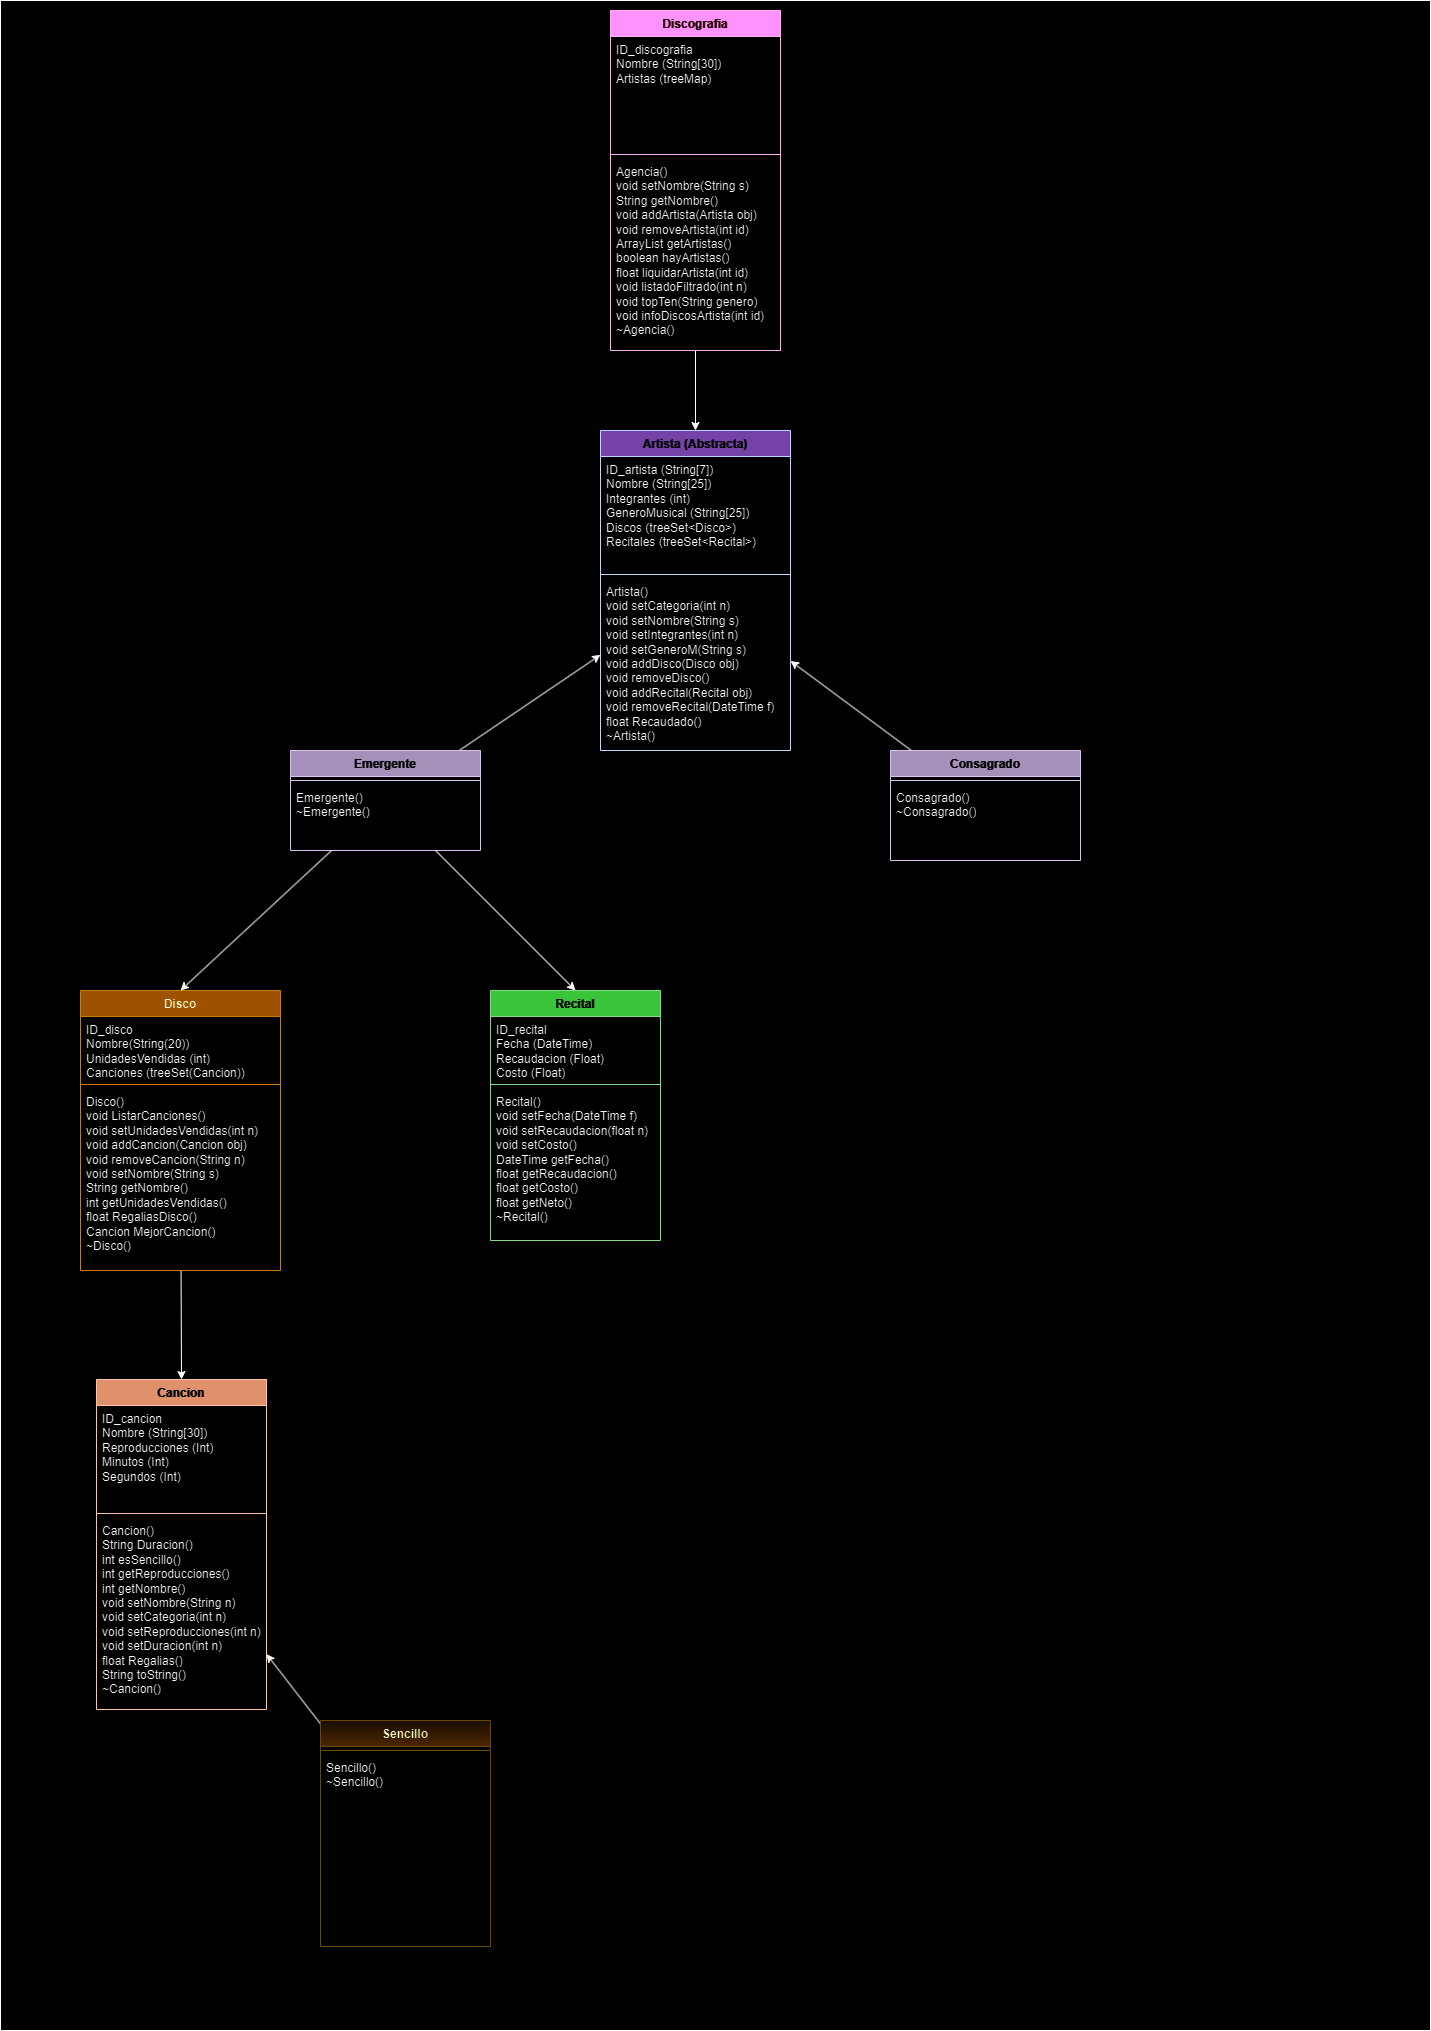

The diagram above was exported from draw.io. Its source (the exported page's mxGraphModel, read from the mxfile embedded in the PNG):
<mxGraphModel dx="3277" dy="2316" grid="1" gridSize="10" guides="1" tooltips="1" connect="1" arrows="1" fold="1" page="1" pageScale="1" pageWidth="827" pageHeight="1169" math="0" shadow="0">
  <root>
    <mxCell id="0" />
    <mxCell id="1" parent="0" />
    <mxCell id="6GXmeNR0ogsYIepqKpP2-110" value="" style="rounded=0;whiteSpace=wrap;html=1;" parent="1" vertex="1">
      <mxGeometry x="-1920" y="-540" width="1430" height="2030" as="geometry" />
    </mxCell>
    <mxCell id="6GXmeNR0ogsYIepqKpP2-108" style="edgeStyle=none;rounded=0;orthogonalLoop=1;jettySize=auto;html=1;entryX=0.5;entryY=0;entryDx=0;entryDy=0;" parent="1" source="6GXmeNR0ogsYIepqKpP2-59" target="6GXmeNR0ogsYIepqKpP2-66" edge="1">
      <mxGeometry relative="1" as="geometry" />
    </mxCell>
    <mxCell id="6GXmeNR0ogsYIepqKpP2-59" value="Discografia" style="swimlane;fontStyle=1;align=center;verticalAlign=top;childLayout=stackLayout;horizontal=1;startSize=26;horizontalStack=0;resizeParent=1;resizeParentMax=0;resizeLast=0;collapsible=1;marginBottom=0;whiteSpace=wrap;html=1;fillColor=#d80073;strokeColor=#A50040;fontColor=#ffffff;" parent="1" vertex="1">
      <mxGeometry x="-1310" y="-530" width="170" height="340" as="geometry" />
    </mxCell>
    <mxCell id="6GXmeNR0ogsYIepqKpP2-60" value="&lt;div&gt;ID_discografia&lt;/div&gt;Nombre (String[30])&lt;div&gt;Artistas (treeMap)&lt;/div&gt;" style="text;strokeColor=none;fillColor=none;align=left;verticalAlign=top;spacingLeft=4;spacingRight=4;overflow=hidden;rotatable=0;points=[[0,0.5],[1,0.5]];portConstraint=eastwest;whiteSpace=wrap;html=1;" parent="6GXmeNR0ogsYIepqKpP2-59" vertex="1">
      <mxGeometry y="26" width="170" height="114" as="geometry" />
    </mxCell>
    <mxCell id="6GXmeNR0ogsYIepqKpP2-61" value="" style="line;strokeWidth=1;fillColor=none;align=left;verticalAlign=middle;spacingTop=-1;spacingLeft=3;spacingRight=3;rotatable=0;labelPosition=right;points=[];portConstraint=eastwest;strokeColor=inherit;" parent="6GXmeNR0ogsYIepqKpP2-59" vertex="1">
      <mxGeometry y="140" width="170" height="8" as="geometry" />
    </mxCell>
    <mxCell id="6GXmeNR0ogsYIepqKpP2-62" value="Agencia()&lt;div&gt;void setNombre(String s)&lt;/div&gt;&lt;div&gt;String getNombre()&lt;/div&gt;&lt;div&gt;void addArtista(Artista obj)&lt;/div&gt;&lt;div&gt;void removeArtista(int id)&lt;/div&gt;&lt;div&gt;ArrayList getArtistas()&lt;/div&gt;&lt;div&gt;boolean hayArtistas()&lt;/div&gt;&lt;div&gt;float liquidarArtista(int id)&lt;/div&gt;&lt;div&gt;void listadoFiltrado(int n)&lt;/div&gt;&lt;div&gt;void topTen(String genero)&lt;/div&gt;&lt;div&gt;void infoDiscosArtista(int id)&lt;/div&gt;&lt;div&gt;&lt;div&gt;~Agencia()&lt;/div&gt;&lt;/div&gt;" style="text;strokeColor=none;fillColor=none;align=left;verticalAlign=top;spacingLeft=4;spacingRight=4;overflow=hidden;rotatable=0;points=[[0,0.5],[1,0.5]];portConstraint=eastwest;whiteSpace=wrap;html=1;" parent="6GXmeNR0ogsYIepqKpP2-59" vertex="1">
      <mxGeometry y="148" width="170" height="192" as="geometry" />
    </mxCell>
    <mxCell id="6GXmeNR0ogsYIepqKpP2-66" value="Artista (Abstracta)" style="swimlane;fontStyle=1;align=center;verticalAlign=top;childLayout=stackLayout;horizontal=1;startSize=26;horizontalStack=0;resizeParent=1;resizeParentMax=0;resizeLast=0;collapsible=1;marginBottom=0;whiteSpace=wrap;html=1;fillColor=#CC99FF;fontColor=#ffffff;strokeColor=#001DBC;" parent="1" vertex="1">
      <mxGeometry x="-1320" y="-110" width="190" height="320" as="geometry" />
    </mxCell>
    <mxCell id="6GXmeNR0ogsYIepqKpP2-67" value="ID_artista (String[7])&lt;div&gt;&lt;div&gt;&lt;div&gt;Nombre (String[25])&lt;/div&gt;&lt;div&gt;Integrantes (int)&lt;/div&gt;&lt;div&gt;GeneroMusical (String[25])&lt;/div&gt;&lt;div&gt;Discos (treeSet&amp;lt;Disco&amp;gt;)&lt;/div&gt;&lt;div&gt;Recitales (treeSet&amp;lt;Recital&amp;gt;)&lt;/div&gt;&lt;/div&gt;&lt;/div&gt;" style="text;strokeColor=none;fillColor=none;align=left;verticalAlign=top;spacingLeft=4;spacingRight=4;overflow=hidden;rotatable=0;points=[[0,0.5],[1,0.5]];portConstraint=eastwest;whiteSpace=wrap;html=1;" parent="6GXmeNR0ogsYIepqKpP2-66" vertex="1">
      <mxGeometry y="26" width="190" height="114" as="geometry" />
    </mxCell>
    <mxCell id="6GXmeNR0ogsYIepqKpP2-68" value="" style="line;strokeWidth=1;fillColor=none;align=left;verticalAlign=middle;spacingTop=-1;spacingLeft=3;spacingRight=3;rotatable=0;labelPosition=right;points=[];portConstraint=eastwest;strokeColor=inherit;" parent="6GXmeNR0ogsYIepqKpP2-66" vertex="1">
      <mxGeometry y="140" width="190" height="8" as="geometry" />
    </mxCell>
    <mxCell id="6GXmeNR0ogsYIepqKpP2-69" value="Artista()&lt;div&gt;&lt;div&gt;void setCategoria(int n)&lt;/div&gt;&lt;div&gt;void setNombre(String s)&lt;/div&gt;&lt;div&gt;void setIntegrantes(int n)&lt;/div&gt;&lt;div&gt;void setGeneroM(String s)&lt;/div&gt;&lt;div&gt;void addDisco(Disco obj)&lt;/div&gt;&lt;div&gt;void removeDisco()&lt;/div&gt;&lt;div&gt;void addRecital(Recital obj)&lt;/div&gt;&lt;div&gt;void removeRecital(DateTime f)&lt;/div&gt;&lt;div&gt;float Recaudado()&lt;/div&gt;&lt;div&gt;~Artista()&lt;/div&gt;&lt;/div&gt;" style="text;strokeColor=none;fillColor=none;align=left;verticalAlign=top;spacingLeft=4;spacingRight=4;overflow=hidden;rotatable=0;points=[[0,0.5],[1,0.5]];portConstraint=eastwest;whiteSpace=wrap;html=1;" parent="6GXmeNR0ogsYIepqKpP2-66" vertex="1">
      <mxGeometry y="148" width="190" height="172" as="geometry" />
    </mxCell>
    <mxCell id="6GXmeNR0ogsYIepqKpP2-71" style="edgeStyle=none;rounded=0;orthogonalLoop=1;jettySize=auto;html=1;entryX=0.5;entryY=0;entryDx=0;entryDy=0;" parent="1" source="6GXmeNR0ogsYIepqKpP2-72" target="6GXmeNR0ogsYIepqKpP2-95" edge="1">
      <mxGeometry relative="1" as="geometry" />
    </mxCell>
    <mxCell id="6GXmeNR0ogsYIepqKpP2-72" value="Disco" style="swimlane;fontStyle=1;align=center;verticalAlign=top;childLayout=stackLayout;horizontal=1;startSize=26;horizontalStack=0;resizeParent=1;resizeParentMax=0;resizeLast=0;collapsible=1;marginBottom=0;whiteSpace=wrap;html=1;fillColor=#f0a30a;fontColor=#000000;strokeColor=#BD7000;" parent="1" vertex="1">
      <mxGeometry x="-1840" y="450" width="200" height="280" as="geometry" />
    </mxCell>
    <mxCell id="6GXmeNR0ogsYIepqKpP2-73" value="&lt;div&gt;ID_disco&lt;/div&gt;&lt;div&gt;Nombre(String(20))&lt;/div&gt;UnidadesVendidas (int)&lt;div&gt;Canciones (treeSet(Cancion))&lt;/div&gt;" style="text;strokeColor=none;fillColor=none;align=left;verticalAlign=top;spacingLeft=4;spacingRight=4;overflow=hidden;rotatable=0;points=[[0,0.5],[1,0.5]];portConstraint=eastwest;whiteSpace=wrap;html=1;" parent="6GXmeNR0ogsYIepqKpP2-72" vertex="1">
      <mxGeometry y="26" width="200" height="64" as="geometry" />
    </mxCell>
    <mxCell id="6GXmeNR0ogsYIepqKpP2-74" value="" style="line;strokeWidth=1;fillColor=none;align=left;verticalAlign=middle;spacingTop=-1;spacingLeft=3;spacingRight=3;rotatable=0;labelPosition=right;points=[];portConstraint=eastwest;strokeColor=inherit;" parent="6GXmeNR0ogsYIepqKpP2-72" vertex="1">
      <mxGeometry y="90" width="200" height="8" as="geometry" />
    </mxCell>
    <mxCell id="6GXmeNR0ogsYIepqKpP2-75" value="Disco()&lt;div&gt;void ListarCanciones()&lt;/div&gt;&lt;div&gt;void setUnidadesVendidas(int n)&lt;/div&gt;&lt;div&gt;void addCancion(Cancion obj)&lt;/div&gt;&lt;div&gt;void removeCancion(String n)&lt;/div&gt;&lt;div&gt;void setNombre(String s)&lt;/div&gt;&lt;div&gt;String getNombre()&lt;/div&gt;&lt;div&gt;int getUnidadesVendidas()&lt;/div&gt;&lt;div&gt;float RegaliasDisco()&lt;/div&gt;&lt;div&gt;Cancion MejorCancion()&lt;/div&gt;&lt;div&gt;~Disco()&lt;/div&gt;" style="text;strokeColor=none;fillColor=none;align=left;verticalAlign=top;spacingLeft=4;spacingRight=4;overflow=hidden;rotatable=0;points=[[0,0.5],[1,0.5]];portConstraint=eastwest;whiteSpace=wrap;html=1;" parent="6GXmeNR0ogsYIepqKpP2-72" vertex="1">
      <mxGeometry y="98" width="200" height="182" as="geometry" />
    </mxCell>
    <mxCell id="6GXmeNR0ogsYIepqKpP2-80" value="Recital" style="swimlane;fontStyle=1;align=center;verticalAlign=top;childLayout=stackLayout;horizontal=1;startSize=26;horizontalStack=0;resizeParent=1;resizeParentMax=0;resizeLast=0;collapsible=1;marginBottom=0;whiteSpace=wrap;html=1;fillColor=#008a00;fontColor=#ffffff;strokeColor=#005700;" parent="1" vertex="1">
      <mxGeometry x="-1430" y="450" width="170" height="250" as="geometry" />
    </mxCell>
    <mxCell id="6GXmeNR0ogsYIepqKpP2-81" value="&lt;div&gt;ID_recital&lt;/div&gt;&lt;div&gt;Fecha (DateTime)&lt;/div&gt;&lt;div&gt;Recaudacion (Float)&lt;br&gt;&lt;div&gt;&lt;div&gt;Costo (Float)&lt;/div&gt;&lt;/div&gt;&lt;/div&gt;" style="text;strokeColor=none;fillColor=none;align=left;verticalAlign=top;spacingLeft=4;spacingRight=4;overflow=hidden;rotatable=0;points=[[0,0.5],[1,0.5]];portConstraint=eastwest;whiteSpace=wrap;html=1;" parent="6GXmeNR0ogsYIepqKpP2-80" vertex="1">
      <mxGeometry y="26" width="170" height="64" as="geometry" />
    </mxCell>
    <mxCell id="6GXmeNR0ogsYIepqKpP2-82" value="" style="line;strokeWidth=1;fillColor=none;align=left;verticalAlign=middle;spacingTop=-1;spacingLeft=3;spacingRight=3;rotatable=0;labelPosition=right;points=[];portConstraint=eastwest;strokeColor=inherit;" parent="6GXmeNR0ogsYIepqKpP2-80" vertex="1">
      <mxGeometry y="90" width="170" height="8" as="geometry" />
    </mxCell>
    <mxCell id="6GXmeNR0ogsYIepqKpP2-83" value="Recital()&lt;div&gt;void setFecha(DateTime f)&lt;/div&gt;&lt;div&gt;void setRecaudacion(float n)&lt;/div&gt;&lt;div&gt;void setCosto()&lt;/div&gt;&lt;div&gt;DateTime getFecha()&lt;/div&gt;&lt;div&gt;float getRecaudacion()&lt;/div&gt;&lt;div&gt;float getCosto()&lt;/div&gt;&lt;div&gt;float getNeto()&lt;/div&gt;&lt;div&gt;~Recital()&lt;/div&gt;&lt;div&gt;&lt;br&gt;&lt;/div&gt;" style="text;strokeColor=none;fillColor=none;align=left;verticalAlign=top;spacingLeft=4;spacingRight=4;overflow=hidden;rotatable=0;points=[[0,0.5],[1,0.5]];portConstraint=eastwest;whiteSpace=wrap;html=1;" parent="6GXmeNR0ogsYIepqKpP2-80" vertex="1">
      <mxGeometry y="98" width="170" height="152" as="geometry" />
    </mxCell>
    <mxCell id="6GXmeNR0ogsYIepqKpP2-95" value="Cancion" style="swimlane;fontStyle=1;align=center;verticalAlign=top;childLayout=stackLayout;horizontal=1;startSize=26;horizontalStack=0;resizeParent=1;resizeParentMax=0;resizeLast=0;collapsible=1;marginBottom=0;whiteSpace=wrap;html=1;fillColor=#a0522d;strokeColor=#6D1F00;fontColor=#ffffff;" parent="1" vertex="1">
      <mxGeometry x="-1824" y="839" width="170" height="330" as="geometry" />
    </mxCell>
    <mxCell id="6GXmeNR0ogsYIepqKpP2-96" value="&lt;div&gt;ID_cancion&lt;/div&gt;Nombre (String[30])&lt;div&gt;Reproducciones (Int)&lt;/div&gt;&lt;div&gt;Minutos (Int)&lt;/div&gt;&lt;div&gt;Segundos (Int)&lt;/div&gt;" style="text;strokeColor=none;fillColor=none;align=left;verticalAlign=top;spacingLeft=4;spacingRight=4;overflow=hidden;rotatable=0;points=[[0,0.5],[1,0.5]];portConstraint=eastwest;whiteSpace=wrap;html=1;" parent="6GXmeNR0ogsYIepqKpP2-95" vertex="1">
      <mxGeometry y="26" width="170" height="104" as="geometry" />
    </mxCell>
    <mxCell id="6GXmeNR0ogsYIepqKpP2-97" value="" style="line;strokeWidth=1;fillColor=none;align=left;verticalAlign=middle;spacingTop=-1;spacingLeft=3;spacingRight=3;rotatable=0;labelPosition=right;points=[];portConstraint=eastwest;strokeColor=inherit;" parent="6GXmeNR0ogsYIepqKpP2-95" vertex="1">
      <mxGeometry y="130" width="170" height="8" as="geometry" />
    </mxCell>
    <mxCell id="6GXmeNR0ogsYIepqKpP2-98" value="&lt;div&gt;Cancion()&lt;/div&gt;&lt;div&gt;String Duracion()&lt;/div&gt;&lt;div&gt;int esSencillo()&lt;/div&gt;&lt;div&gt;int getReproducciones()&lt;/div&gt;&lt;div&gt;int getNombre()&lt;/div&gt;&lt;div&gt;void setNombre(String n)&lt;/div&gt;&lt;div&gt;void setCategoria(int n)&lt;/div&gt;&lt;div&gt;void setReproducciones(int n)&lt;/div&gt;&lt;div&gt;void setDuracion(int n)&lt;/div&gt;&lt;div&gt;float Regalias()&lt;/div&gt;&lt;div&gt;String toString()&lt;/div&gt;&lt;div&gt;~Cancion()&lt;/div&gt;" style="text;strokeColor=none;fillColor=none;align=left;verticalAlign=top;spacingLeft=4;spacingRight=4;overflow=hidden;rotatable=0;points=[[0,0.5],[1,0.5]];portConstraint=eastwest;whiteSpace=wrap;html=1;" parent="6GXmeNR0ogsYIepqKpP2-95" vertex="1">
      <mxGeometry y="138" width="170" height="192" as="geometry" />
    </mxCell>
    <mxCell id="8XMGipcffgwaVpBpEo98-23" style="edgeStyle=none;rounded=0;orthogonalLoop=1;jettySize=auto;html=1;" parent="1" source="8XMGipcffgwaVpBpEo98-1" target="6GXmeNR0ogsYIepqKpP2-66" edge="1">
      <mxGeometry relative="1" as="geometry" />
    </mxCell>
    <mxCell id="8XMGipcffgwaVpBpEo98-1" value="Consagrado" style="swimlane;fontStyle=1;align=center;verticalAlign=top;childLayout=stackLayout;horizontal=1;startSize=26;horizontalStack=0;resizeParent=1;resizeParentMax=0;resizeLast=0;collapsible=1;marginBottom=0;whiteSpace=wrap;html=1;fillColor=#76608a;fontColor=#ffffff;strokeColor=#432D57;" parent="1" vertex="1">
      <mxGeometry x="-1030" y="210" width="190" height="110" as="geometry" />
    </mxCell>
    <mxCell id="8XMGipcffgwaVpBpEo98-3" value="" style="line;strokeWidth=1;fillColor=none;align=left;verticalAlign=middle;spacingTop=-1;spacingLeft=3;spacingRight=3;rotatable=0;labelPosition=right;points=[];portConstraint=eastwest;strokeColor=inherit;" parent="8XMGipcffgwaVpBpEo98-1" vertex="1">
      <mxGeometry y="26" width="190" height="8" as="geometry" />
    </mxCell>
    <mxCell id="8XMGipcffgwaVpBpEo98-4" value="Consagrado()&lt;div&gt;&lt;div&gt;~Consagrado()&lt;/div&gt;&lt;/div&gt;" style="text;strokeColor=none;fillColor=none;align=left;verticalAlign=top;spacingLeft=4;spacingRight=4;overflow=hidden;rotatable=0;points=[[0,0.5],[1,0.5]];portConstraint=eastwest;whiteSpace=wrap;html=1;" parent="8XMGipcffgwaVpBpEo98-1" vertex="1">
      <mxGeometry y="34" width="190" height="76" as="geometry" />
    </mxCell>
    <mxCell id="8XMGipcffgwaVpBpEo98-25" style="edgeStyle=none;rounded=0;orthogonalLoop=1;jettySize=auto;html=1;" parent="1" source="8XMGipcffgwaVpBpEo98-5" target="6GXmeNR0ogsYIepqKpP2-95" edge="1">
      <mxGeometry relative="1" as="geometry" />
    </mxCell>
    <mxCell id="8XMGipcffgwaVpBpEo98-5" value="Sencillo" style="swimlane;fontStyle=1;align=center;verticalAlign=top;childLayout=stackLayout;horizontal=1;startSize=26;horizontalStack=0;resizeParent=1;resizeParentMax=0;resizeLast=0;collapsible=1;marginBottom=0;whiteSpace=wrap;html=1;fillColor=#fff2cc;strokeColor=#d6b656;gradientColor=#ffd966;" parent="1" vertex="1">
      <mxGeometry x="-1600" y="1180" width="170" height="226" as="geometry" />
    </mxCell>
    <mxCell id="8XMGipcffgwaVpBpEo98-7" value="" style="line;strokeWidth=1;fillColor=none;align=left;verticalAlign=middle;spacingTop=-1;spacingLeft=3;spacingRight=3;rotatable=0;labelPosition=right;points=[];portConstraint=eastwest;strokeColor=inherit;" parent="8XMGipcffgwaVpBpEo98-5" vertex="1">
      <mxGeometry y="26" width="170" height="8" as="geometry" />
    </mxCell>
    <mxCell id="8XMGipcffgwaVpBpEo98-8" value="&lt;div&gt;Sencillo()&lt;/div&gt;&lt;div&gt;~Sencillo()&lt;/div&gt;" style="text;strokeColor=none;fillColor=none;align=left;verticalAlign=top;spacingLeft=4;spacingRight=4;overflow=hidden;rotatable=0;points=[[0,0.5],[1,0.5]];portConstraint=eastwest;whiteSpace=wrap;html=1;" parent="8XMGipcffgwaVpBpEo98-5" vertex="1">
      <mxGeometry y="34" width="170" height="192" as="geometry" />
    </mxCell>
    <mxCell id="8XMGipcffgwaVpBpEo98-24" style="edgeStyle=none;rounded=0;orthogonalLoop=1;jettySize=auto;html=1;" parent="1" source="8XMGipcffgwaVpBpEo98-17" target="6GXmeNR0ogsYIepqKpP2-66" edge="1">
      <mxGeometry relative="1" as="geometry" />
    </mxCell>
    <mxCell id="8XMGipcffgwaVpBpEo98-26" style="edgeStyle=none;rounded=0;orthogonalLoop=1;jettySize=auto;html=1;entryX=0.5;entryY=0;entryDx=0;entryDy=0;" parent="1" source="8XMGipcffgwaVpBpEo98-17" target="6GXmeNR0ogsYIepqKpP2-80" edge="1">
      <mxGeometry relative="1" as="geometry" />
    </mxCell>
    <mxCell id="8XMGipcffgwaVpBpEo98-27" style="edgeStyle=none;rounded=0;orthogonalLoop=1;jettySize=auto;html=1;entryX=0.5;entryY=0;entryDx=0;entryDy=0;" parent="1" source="8XMGipcffgwaVpBpEo98-17" target="6GXmeNR0ogsYIepqKpP2-72" edge="1">
      <mxGeometry relative="1" as="geometry" />
    </mxCell>
    <mxCell id="8XMGipcffgwaVpBpEo98-17" value="Emergente" style="swimlane;fontStyle=1;align=center;verticalAlign=top;childLayout=stackLayout;horizontal=1;startSize=26;horizontalStack=0;resizeParent=1;resizeParentMax=0;resizeLast=0;collapsible=1;marginBottom=0;whiteSpace=wrap;html=1;fillColor=#76608a;fontColor=#ffffff;strokeColor=#432D57;" parent="1" vertex="1">
      <mxGeometry x="-1630" y="210" width="190" height="100" as="geometry" />
    </mxCell>
    <mxCell id="8XMGipcffgwaVpBpEo98-19" value="" style="line;strokeWidth=1;fillColor=none;align=left;verticalAlign=middle;spacingTop=-1;spacingLeft=3;spacingRight=3;rotatable=0;labelPosition=right;points=[];portConstraint=eastwest;strokeColor=inherit;" parent="8XMGipcffgwaVpBpEo98-17" vertex="1">
      <mxGeometry y="26" width="190" height="8" as="geometry" />
    </mxCell>
    <mxCell id="8XMGipcffgwaVpBpEo98-20" value="Emergente()&lt;div&gt;&lt;div&gt;~Emergente()&lt;/div&gt;&lt;/div&gt;" style="text;strokeColor=none;fillColor=none;align=left;verticalAlign=top;spacingLeft=4;spacingRight=4;overflow=hidden;rotatable=0;points=[[0,0.5],[1,0.5]];portConstraint=eastwest;whiteSpace=wrap;html=1;" parent="8XMGipcffgwaVpBpEo98-17" vertex="1">
      <mxGeometry y="34" width="190" height="66" as="geometry" />
    </mxCell>
  </root>
</mxGraphModel>